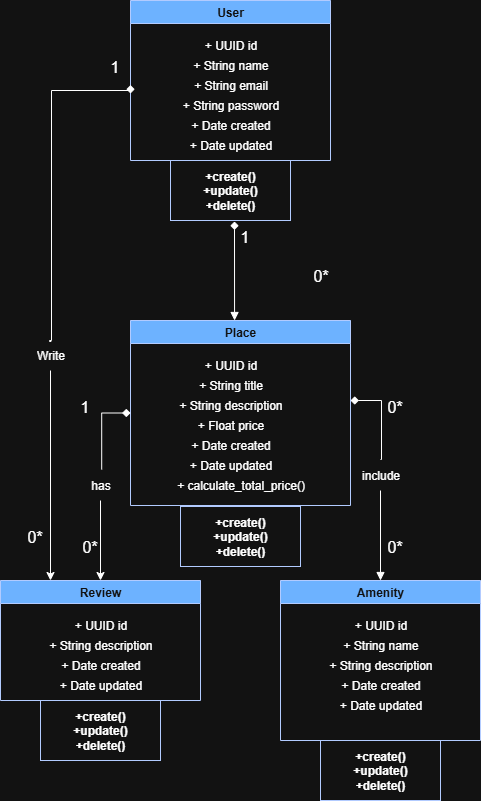

The diagram above was exported from draw.io. Its source (the exported page's mxGraphModel, read from the mxfile embedded in the PNG):
<mxGraphModel dx="1042" dy="586" grid="1" gridSize="10" guides="1" tooltips="1" connect="1" arrows="1" fold="1" page="1" pageScale="1" pageWidth="827" pageHeight="1169" math="0" shadow="0">
  <root>
    <mxCell id="WIyWlLk6GJQsqaUBKTNV-0" />
    <mxCell id="WIyWlLk6GJQsqaUBKTNV-1" parent="WIyWlLk6GJQsqaUBKTNV-0" />
    <mxCell id="Yp-36e_ZEn0bbBIPR7SG-50" value="" style="edgeStyle=orthogonalEdgeStyle;rounded=0;orthogonalLoop=1;jettySize=auto;html=1;entryX=0.25;entryY=0;entryDx=0;entryDy=0;" parent="WIyWlLk6GJQsqaUBKTNV-1" source="Yp-36e_ZEn0bbBIPR7SG-51" edge="1" target="Yp-36e_ZEn0bbBIPR7SG-39">
      <mxGeometry relative="1" as="geometry">
        <mxPoint x="230" y="595" as="targetPoint" />
      </mxGeometry>
    </mxCell>
    <mxCell id="8828g3RciyMZUb0MgrOC-1" value="" style="edgeStyle=none;curved=1;rounded=0;orthogonalLoop=1;jettySize=auto;html=1;fontSize=12;startSize=8;endSize=8;" parent="WIyWlLk6GJQsqaUBKTNV-1" source="Yp-36e_ZEn0bbBIPR7SG-4" target="8828g3RciyMZUb0MgrOC-0" edge="1">
      <mxGeometry relative="1" as="geometry" />
    </mxCell>
    <mxCell id="Yp-36e_ZEn0bbBIPR7SG-4" value="User" style="swimlane;whiteSpace=wrap;html=1;startSize=23;fillColor=#0050ef;fontColor=#ffffff;strokeColor=#001DBC;" parent="WIyWlLk6GJQsqaUBKTNV-1" vertex="1">
      <mxGeometry x="310" y="40" width="200" height="160" as="geometry" />
    </mxCell>
    <mxCell id="Yp-36e_ZEn0bbBIPR7SG-5" value="+ UUID id" style="text;html=1;align=center;verticalAlign=middle;resizable=0;points=[];autosize=1;strokeColor=none;fillColor=none;" parent="Yp-36e_ZEn0bbBIPR7SG-4" vertex="1">
      <mxGeometry x="60" y="30" width="80" height="30" as="geometry" />
    </mxCell>
    <mxCell id="Yp-36e_ZEn0bbBIPR7SG-6" value="+ String name" style="text;html=1;align=center;verticalAlign=middle;resizable=0;points=[];autosize=1;strokeColor=none;fillColor=none;" parent="Yp-36e_ZEn0bbBIPR7SG-4" vertex="1">
      <mxGeometry x="50" y="50" width="100" height="30" as="geometry" />
    </mxCell>
    <mxCell id="Yp-36e_ZEn0bbBIPR7SG-7" value="+ String email" style="text;html=1;align=center;verticalAlign=middle;resizable=0;points=[];autosize=1;strokeColor=none;fillColor=none;" parent="Yp-36e_ZEn0bbBIPR7SG-4" vertex="1">
      <mxGeometry x="50" y="70" width="100" height="30" as="geometry" />
    </mxCell>
    <mxCell id="Yp-36e_ZEn0bbBIPR7SG-8" value="+ String password" style="text;html=1;align=center;verticalAlign=middle;resizable=0;points=[];autosize=1;strokeColor=none;fillColor=none;" parent="Yp-36e_ZEn0bbBIPR7SG-4" vertex="1">
      <mxGeometry x="40" y="90" width="120" height="30" as="geometry" />
    </mxCell>
    <mxCell id="Yp-36e_ZEn0bbBIPR7SG-9" value="+ Date created" style="text;html=1;align=center;verticalAlign=middle;resizable=0;points=[];autosize=1;strokeColor=none;fillColor=none;" parent="Yp-36e_ZEn0bbBIPR7SG-4" vertex="1">
      <mxGeometry x="50" y="110" width="100" height="30" as="geometry" />
    </mxCell>
    <mxCell id="Yp-36e_ZEn0bbBIPR7SG-10" value="+ Date updated" style="text;html=1;align=center;verticalAlign=middle;resizable=0;points=[];autosize=1;strokeColor=none;fillColor=none;" parent="Yp-36e_ZEn0bbBIPR7SG-4" vertex="1">
      <mxGeometry x="45" y="130" width="110" height="30" as="geometry" />
    </mxCell>
    <mxCell id="Yp-36e_ZEn0bbBIPR7SG-35" value="" style="edgeStyle=orthogonalEdgeStyle;rounded=0;orthogonalLoop=1;jettySize=auto;html=1;endArrow=none;endFill=0;startArrow=block;startFill=1;" parent="WIyWlLk6GJQsqaUBKTNV-1" source="Yp-36e_ZEn0bbBIPR7SG-28" target="Yp-36e_ZEn0bbBIPR7SG-53" edge="1">
      <mxGeometry relative="1" as="geometry" />
    </mxCell>
    <mxCell id="Yp-36e_ZEn0bbBIPR7SG-46" value="" style="edgeStyle=orthogonalEdgeStyle;rounded=0;orthogonalLoop=1;jettySize=auto;html=1;" parent="WIyWlLk6GJQsqaUBKTNV-1" source="Yp-36e_ZEn0bbBIPR7SG-55" target="Yp-36e_ZEn0bbBIPR7SG-39" edge="1">
      <mxGeometry relative="1" as="geometry" />
    </mxCell>
    <mxCell id="Yp-36e_ZEn0bbBIPR7SG-20" value="Place" style="swimlane;whiteSpace=wrap;html=1;startSize=23;fillColor=#0050ef;fontColor=#ffffff;strokeColor=#001DBC;" parent="WIyWlLk6GJQsqaUBKTNV-1" vertex="1">
      <mxGeometry x="310" y="360" width="220" height="185" as="geometry" />
    </mxCell>
    <mxCell id="Yp-36e_ZEn0bbBIPR7SG-21" value="+ UUID id" style="text;html=1;align=center;verticalAlign=middle;resizable=0;points=[];autosize=1;strokeColor=none;fillColor=none;" parent="Yp-36e_ZEn0bbBIPR7SG-20" vertex="1">
      <mxGeometry x="60" y="30" width="80" height="30" as="geometry" />
    </mxCell>
    <mxCell id="Yp-36e_ZEn0bbBIPR7SG-22" value="+ String title" style="text;html=1;align=center;verticalAlign=middle;resizable=0;points=[];autosize=1;strokeColor=none;fillColor=none;" parent="Yp-36e_ZEn0bbBIPR7SG-20" vertex="1">
      <mxGeometry x="55" y="50" width="90" height="30" as="geometry" />
    </mxCell>
    <mxCell id="Yp-36e_ZEn0bbBIPR7SG-23" value="+ String description" style="text;html=1;align=center;verticalAlign=middle;resizable=0;points=[];autosize=1;strokeColor=none;fillColor=none;" parent="Yp-36e_ZEn0bbBIPR7SG-20" vertex="1">
      <mxGeometry x="35" y="70" width="130" height="30" as="geometry" />
    </mxCell>
    <mxCell id="Yp-36e_ZEn0bbBIPR7SG-24" value="+ Float price" style="text;html=1;align=center;verticalAlign=middle;resizable=0;points=[];autosize=1;strokeColor=none;fillColor=none;" parent="Yp-36e_ZEn0bbBIPR7SG-20" vertex="1">
      <mxGeometry x="55" y="90" width="90" height="30" as="geometry" />
    </mxCell>
    <mxCell id="Yp-36e_ZEn0bbBIPR7SG-25" value="+ Date created" style="text;html=1;align=center;verticalAlign=middle;resizable=0;points=[];autosize=1;strokeColor=none;fillColor=none;" parent="Yp-36e_ZEn0bbBIPR7SG-20" vertex="1">
      <mxGeometry x="50" y="110" width="100" height="30" as="geometry" />
    </mxCell>
    <mxCell id="Yp-36e_ZEn0bbBIPR7SG-26" value="+ Date updated" style="text;html=1;align=center;verticalAlign=middle;resizable=0;points=[];autosize=1;strokeColor=none;fillColor=none;" parent="Yp-36e_ZEn0bbBIPR7SG-20" vertex="1">
      <mxGeometry x="45" y="130" width="110" height="30" as="geometry" />
    </mxCell>
    <mxCell id="547oCKRz53oKsE9DIJ9h-0" value="+ calculate_total_price()" style="text;html=1;align=center;verticalAlign=middle;resizable=0;points=[];autosize=1;strokeColor=none;fillColor=none;fontSize=12;" vertex="1" parent="Yp-36e_ZEn0bbBIPR7SG-20">
      <mxGeometry x="35" y="150" width="150" height="30" as="geometry" />
    </mxCell>
    <mxCell id="Yp-36e_ZEn0bbBIPR7SG-28" value="Amenity" style="swimlane;whiteSpace=wrap;html=1;startSize=23;fillColor=#0050ef;fontColor=#ffffff;strokeColor=#001DBC;" parent="WIyWlLk6GJQsqaUBKTNV-1" vertex="1">
      <mxGeometry x="460" y="620" width="200" height="160" as="geometry" />
    </mxCell>
    <mxCell id="Yp-36e_ZEn0bbBIPR7SG-29" value="+ UUID id" style="text;html=1;align=center;verticalAlign=middle;resizable=0;points=[];autosize=1;strokeColor=none;fillColor=none;" parent="Yp-36e_ZEn0bbBIPR7SG-28" vertex="1">
      <mxGeometry x="60" y="30" width="80" height="30" as="geometry" />
    </mxCell>
    <mxCell id="Yp-36e_ZEn0bbBIPR7SG-30" value="+ String name" style="text;html=1;align=center;verticalAlign=middle;resizable=0;points=[];autosize=1;strokeColor=none;fillColor=none;" parent="Yp-36e_ZEn0bbBIPR7SG-28" vertex="1">
      <mxGeometry x="50" y="50" width="100" height="30" as="geometry" />
    </mxCell>
    <mxCell id="Yp-36e_ZEn0bbBIPR7SG-31" value="+ String description" style="text;html=1;align=center;verticalAlign=middle;resizable=0;points=[];autosize=1;strokeColor=none;fillColor=none;" parent="Yp-36e_ZEn0bbBIPR7SG-28" vertex="1">
      <mxGeometry x="35" y="70" width="130" height="30" as="geometry" />
    </mxCell>
    <mxCell id="Yp-36e_ZEn0bbBIPR7SG-33" value="+ Date created" style="text;html=1;align=center;verticalAlign=middle;resizable=0;points=[];autosize=1;strokeColor=none;fillColor=none;" parent="Yp-36e_ZEn0bbBIPR7SG-28" vertex="1">
      <mxGeometry x="50" y="90" width="100" height="30" as="geometry" />
    </mxCell>
    <mxCell id="Yp-36e_ZEn0bbBIPR7SG-34" value="+ Date updated" style="text;html=1;align=center;verticalAlign=middle;resizable=0;points=[];autosize=1;strokeColor=none;fillColor=none;" parent="Yp-36e_ZEn0bbBIPR7SG-28" vertex="1">
      <mxGeometry x="45" y="110" width="110" height="30" as="geometry" />
    </mxCell>
    <mxCell id="Yp-36e_ZEn0bbBIPR7SG-39" value="Review" style="swimlane;whiteSpace=wrap;html=1;startSize=23;fillColor=#0050ef;fontColor=#ffffff;strokeColor=#001DBC;" parent="WIyWlLk6GJQsqaUBKTNV-1" vertex="1">
      <mxGeometry x="180" y="620" width="200" height="120" as="geometry" />
    </mxCell>
    <mxCell id="Yp-36e_ZEn0bbBIPR7SG-40" value="+ UUID id" style="text;html=1;align=center;verticalAlign=middle;resizable=0;points=[];autosize=1;strokeColor=none;fillColor=none;" parent="Yp-36e_ZEn0bbBIPR7SG-39" vertex="1">
      <mxGeometry x="60" y="30" width="80" height="30" as="geometry" />
    </mxCell>
    <mxCell id="Yp-36e_ZEn0bbBIPR7SG-42" value="+ String description" style="text;html=1;align=center;verticalAlign=middle;resizable=0;points=[];autosize=1;strokeColor=none;fillColor=none;" parent="Yp-36e_ZEn0bbBIPR7SG-39" vertex="1">
      <mxGeometry x="35" y="50" width="130" height="30" as="geometry" />
    </mxCell>
    <mxCell id="Yp-36e_ZEn0bbBIPR7SG-44" value="+ Date created" style="text;html=1;align=center;verticalAlign=middle;resizable=0;points=[];autosize=1;strokeColor=none;fillColor=none;" parent="Yp-36e_ZEn0bbBIPR7SG-39" vertex="1">
      <mxGeometry x="50" y="70" width="100" height="30" as="geometry" />
    </mxCell>
    <mxCell id="Yp-36e_ZEn0bbBIPR7SG-45" value="+ Date updated" style="text;html=1;align=center;verticalAlign=middle;resizable=0;points=[];autosize=1;strokeColor=none;fillColor=none;" parent="Yp-36e_ZEn0bbBIPR7SG-39" vertex="1">
      <mxGeometry x="45" y="90" width="110" height="30" as="geometry" />
    </mxCell>
    <mxCell id="Yp-36e_ZEn0bbBIPR7SG-52" value="" style="edgeStyle=orthogonalEdgeStyle;rounded=0;orthogonalLoop=1;jettySize=auto;html=1;endArrow=diamond;endFill=1;entryX=1.007;entryY=0.6;entryDx=0;entryDy=0;entryPerimeter=0;exitX=0.516;exitY=0.033;exitDx=0;exitDy=0;exitPerimeter=0;" parent="WIyWlLk6GJQsqaUBKTNV-1" source="Yp-36e_ZEn0bbBIPR7SG-51" edge="1">
      <mxGeometry relative="1" as="geometry">
        <mxPoint x="230" y="340" as="sourcePoint" />
        <mxPoint x="310.00000000000006" y="133" as="targetPoint" />
        <Array as="points">
          <mxPoint x="229" y="380" />
          <mxPoint x="231" y="379" />
          <mxPoint x="231" y="130" />
          <mxPoint x="310" y="130" />
        </Array>
      </mxGeometry>
    </mxCell>
    <mxCell id="Yp-36e_ZEn0bbBIPR7SG-51" value="Write" style="text;html=1;align=center;verticalAlign=middle;resizable=0;points=[];autosize=1;strokeColor=none;fillColor=none;" parent="WIyWlLk6GJQsqaUBKTNV-1" vertex="1">
      <mxGeometry x="205" y="380" width="50" height="30" as="geometry" />
    </mxCell>
    <mxCell id="Yp-36e_ZEn0bbBIPR7SG-54" value="" style="edgeStyle=orthogonalEdgeStyle;rounded=0;orthogonalLoop=1;jettySize=auto;html=1;endArrow=diamond;endFill=1;" parent="WIyWlLk6GJQsqaUBKTNV-1" target="Yp-36e_ZEn0bbBIPR7SG-20" edge="1">
      <mxGeometry relative="1" as="geometry">
        <mxPoint x="560" y="499" as="sourcePoint" />
        <mxPoint x="410" y="520" as="targetPoint" />
        <Array as="points">
          <mxPoint x="561" y="499" />
          <mxPoint x="561" y="440" />
        </Array>
      </mxGeometry>
    </mxCell>
    <mxCell id="Yp-36e_ZEn0bbBIPR7SG-53" value="include" style="text;html=1;align=center;verticalAlign=middle;resizable=0;points=[];autosize=1;strokeColor=none;fillColor=none;" parent="WIyWlLk6GJQsqaUBKTNV-1" vertex="1">
      <mxGeometry x="530" y="500" width="60" height="30" as="geometry" />
    </mxCell>
    <mxCell id="Yp-36e_ZEn0bbBIPR7SG-56" value="" style="edgeStyle=orthogonalEdgeStyle;rounded=0;orthogonalLoop=1;jettySize=auto;html=1;endArrow=diamond;endFill=1;exitX=0.53;exitY=-0.033;exitDx=0;exitDy=0;exitPerimeter=0;" parent="WIyWlLk6GJQsqaUBKTNV-1" source="Yp-36e_ZEn0bbBIPR7SG-55" target="Yp-36e_ZEn0bbBIPR7SG-20" edge="1">
      <mxGeometry relative="1" as="geometry">
        <mxPoint x="280" y="600" as="sourcePoint" />
        <mxPoint x="410" y="520" as="targetPoint" />
      </mxGeometry>
    </mxCell>
    <mxCell id="Yp-36e_ZEn0bbBIPR7SG-55" value="has" style="text;html=1;align=center;verticalAlign=middle;resizable=0;points=[];autosize=1;strokeColor=none;fillColor=none;" parent="WIyWlLk6GJQsqaUBKTNV-1" vertex="1">
      <mxGeometry x="260" y="510" width="40" height="30" as="geometry" />
    </mxCell>
    <mxCell id="8828g3RciyMZUb0MgrOC-0" value="+create()&lt;div&gt;+update()&lt;/div&gt;&lt;div&gt;+delete()&lt;/div&gt;" style="whiteSpace=wrap;html=1;fontStyle=1;startSize=23;fillColor=none;fontColor=light-dark(#FFFFFF,#FFFFFF);strokeColor=#001DBC;" parent="WIyWlLk6GJQsqaUBKTNV-1" vertex="1">
      <mxGeometry x="350" y="200" width="120" height="60" as="geometry" />
    </mxCell>
    <mxCell id="8828g3RciyMZUb0MgrOC-2" value="+create()&lt;div&gt;+update()&lt;/div&gt;&lt;div&gt;+delete()&lt;/div&gt;" style="whiteSpace=wrap;html=1;fillColor=none;strokeColor=#001DBC;fontColor=light-dark(#FFFFFF,#FFFFFF);fontStyle=1;startSize=23;" parent="WIyWlLk6GJQsqaUBKTNV-1" vertex="1">
      <mxGeometry x="360" y="546" width="120" height="60" as="geometry" />
    </mxCell>
    <mxCell id="8828g3RciyMZUb0MgrOC-3" value="+create()&lt;div&gt;+update()&lt;/div&gt;&lt;div&gt;+delete()&lt;/div&gt;" style="whiteSpace=wrap;html=1;fillColor=none;strokeColor=#001DBC;fontColor=light-dark(#FFFFFF,#FFFFFF);fontStyle=1;startSize=23;" parent="WIyWlLk6GJQsqaUBKTNV-1" vertex="1">
      <mxGeometry x="500" y="780" width="120" height="60" as="geometry" />
    </mxCell>
    <mxCell id="8828g3RciyMZUb0MgrOC-4" value="+create()&lt;div&gt;+update()&lt;/div&gt;&lt;div&gt;+delete()&lt;/div&gt;" style="whiteSpace=wrap;html=1;fillColor=none;strokeColor=#001DBC;fontColor=default;fontStyle=1;startSize=23;" parent="WIyWlLk6GJQsqaUBKTNV-1" vertex="1">
      <mxGeometry x="220" y="740" width="120" height="60" as="geometry" />
    </mxCell>
    <mxCell id="8828g3RciyMZUb0MgrOC-5" value="1" style="text;html=1;align=center;verticalAlign=middle;resizable=0;points=[];autosize=1;strokeColor=none;fillColor=none;fontSize=16;" parent="WIyWlLk6GJQsqaUBKTNV-1" vertex="1">
      <mxGeometry x="409" y="261" width="30" height="30" as="geometry" />
    </mxCell>
    <mxCell id="8828g3RciyMZUb0MgrOC-6" value="0*" style="text;html=1;align=center;verticalAlign=middle;resizable=0;points=[];autosize=1;strokeColor=none;fillColor=none;fontSize=16;" parent="WIyWlLk6GJQsqaUBKTNV-1" vertex="1">
      <mxGeometry x="480" y="300" width="40" height="30" as="geometry" />
    </mxCell>
    <mxCell id="8828g3RciyMZUb0MgrOC-7" value="0*" style="text;html=1;align=center;verticalAlign=middle;resizable=0;points=[];autosize=1;strokeColor=none;fillColor=none;fontSize=16;" parent="WIyWlLk6GJQsqaUBKTNV-1" vertex="1">
      <mxGeometry x="554" y="431" width="40" height="30" as="geometry" />
    </mxCell>
    <mxCell id="8828g3RciyMZUb0MgrOC-8" value="0*" style="text;html=1;align=center;verticalAlign=middle;resizable=0;points=[];autosize=1;strokeColor=none;fillColor=none;fontSize=16;" parent="WIyWlLk6GJQsqaUBKTNV-1" vertex="1">
      <mxGeometry x="554" y="571" width="40" height="30" as="geometry" />
    </mxCell>
    <mxCell id="8828g3RciyMZUb0MgrOC-9" value="1" style="text;html=1;align=center;verticalAlign=middle;resizable=0;points=[];autosize=1;strokeColor=none;fillColor=none;fontSize=16;" parent="WIyWlLk6GJQsqaUBKTNV-1" vertex="1">
      <mxGeometry x="249" y="431" width="30" height="30" as="geometry" />
    </mxCell>
    <mxCell id="8828g3RciyMZUb0MgrOC-10" value="0*" style="text;html=1;align=center;verticalAlign=middle;resizable=0;points=[];autosize=1;strokeColor=none;fillColor=none;fontSize=16;" parent="WIyWlLk6GJQsqaUBKTNV-1" vertex="1">
      <mxGeometry x="249" y="571" width="40" height="30" as="geometry" />
    </mxCell>
    <mxCell id="8828g3RciyMZUb0MgrOC-11" value="1" style="text;html=1;align=center;verticalAlign=middle;resizable=0;points=[];autosize=1;strokeColor=none;fillColor=none;fontSize=16;" parent="WIyWlLk6GJQsqaUBKTNV-1" vertex="1">
      <mxGeometry x="279" y="91" width="30" height="30" as="geometry" />
    </mxCell>
    <mxCell id="8828g3RciyMZUb0MgrOC-12" value="0*" style="text;html=1;align=center;verticalAlign=middle;resizable=0;points=[];autosize=1;strokeColor=none;fillColor=none;fontSize=16;" parent="WIyWlLk6GJQsqaUBKTNV-1" vertex="1">
      <mxGeometry x="194" y="561" width="40" height="30" as="geometry" />
    </mxCell>
    <mxCell id="547oCKRz53oKsE9DIJ9h-1" value="" style="endArrow=diamond;html=1;rounded=0;fontSize=12;startSize=6;endSize=6;curved=1;exitX=0.473;exitY=0;exitDx=0;exitDy=0;exitPerimeter=0;startArrow=block;startFill=1;endFill=1;" edge="1" parent="WIyWlLk6GJQsqaUBKTNV-1" source="Yp-36e_ZEn0bbBIPR7SG-20">
      <mxGeometry width="50" height="50" relative="1" as="geometry">
        <mxPoint x="364" y="311" as="sourcePoint" />
        <mxPoint x="414" y="261" as="targetPoint" />
      </mxGeometry>
    </mxCell>
  </root>
</mxGraphModel>